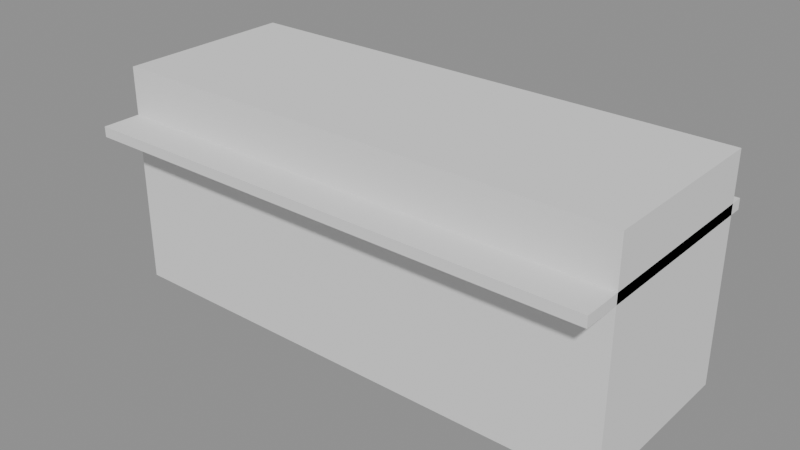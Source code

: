 # Source: p0049.blend  (saved by Blender 4.5.90; exported with 4.5.12 LTS)
import bpy
from mathutils import Matrix  # noqa: F401  (used for matrix-valued properties, if any)

bpy.ops.wm.read_factory_settings(use_empty=True)
scene = bpy.context.scene
scene.name = 'Scene'

# ---- collections
col_asset_p0049 = bpy.data.collections.new('Asset_p0049'); scene.collection.children.link(col_asset_p0049)

# ---- meshes
me_cube = bpy.data.meshes.new('Cube')
me_cube.from_pydata([(-2.0, -0.7, -0.86), (-2.0, -0.7, 0.86), (-2.0, 0.7, -0.86), (-2.0, 0.7, 0.86), (2.0, -0.7, -0.86), (2.0, -0.7, 0.86), (2.0, 0.7, -0.86), (2.0, 0.7, 0.86)], [], [(0, 1, 3, 2), (2, 3, 7, 6), (6, 7, 5, 4), (4, 5, 1, 0), (2, 6, 4, 0), (7, 3, 1, 5)])
_uv = me_cube.uv_layers.new(name='UVMap')
_uv.uv.foreach_set('vector', [0.375, 0.0, 0.625, 0.0, 0.625, 0.25, 0.375, 0.25, 0.375, 0.25, 0.625, 0.25, 0.625, 0.5, 0.375, 0.5, 0.375, 0.5, 0.625, 0.5, 0.625, 0.75, 0.375, 0.75, 0.375, 0.75, 0.625, 0.75, 0.625, 1.0, 0.375, 1.0, 0.125, 0.5, 0.375, 0.5, 0.375, 0.75, 0.125, 0.75, 0.625, 0.5, 0.875, 0.5, 0.875, 0.75, 0.625, 0.75])
me_cube.update()
me_cube_001 = bpy.data.meshes.new('Cube.001')
me_cube_001.from_pydata([(-2.0, -0.9, -0.04), (-2.0, -0.9, 0.04), (-2.0, 0.9, -0.04), (-2.0, 0.9, 0.04), (2.0, -0.9, -0.04), (2.0, -0.9, 0.04), (2.0, 0.9, -0.04), (2.0, 0.9, 0.04)], [], [(0, 1, 3, 2), (2, 3, 7, 6), (6, 7, 5, 4), (4, 5, 1, 0), (2, 6, 4, 0), (7, 3, 1, 5)])
_uv = me_cube_001.uv_layers.new(name='UVMap')
_uv.uv.foreach_set('vector', [0.375, 0.0, 0.625, 0.0, 0.625, 0.25, 0.375, 0.25, 0.375, 0.25, 0.625, 0.25, 0.625, 0.5, 0.375, 0.5, 0.375, 0.5, 0.625, 0.5, 0.625, 0.75, 0.375, 0.75, 0.375, 0.75, 0.625, 0.75, 0.625, 1.0, 0.375, 1.0, 0.125, 0.5, 0.375, 0.5, 0.375, 0.75, 0.125, 0.75, 0.625, 0.5, 0.875, 0.5, 0.875, 0.75, 0.625, 0.75])
me_cube_001.update()

# ---- objects
ob_base_isla = bpy.data.objects.new('Base_Isla', me_cube)
ob_encimera_isla = bpy.data.objects.new('Encimera_Isla', me_cube_001)

# ---- transforms, parenting, visibility, modifiers, constraints
ob_base_isla.location = (0.0, 0.1, 0.43)
ob_encimera_isla.location = (0.0, 0.0, 0.88)

# ---- collection membership
col_asset_p0049.objects.link(ob_base_isla)
col_asset_p0049.objects.link(ob_encimera_isla)

# ---- scene / render settings (as saved in the file)
scene.frame_start = 1; scene.frame_end = 250; scene.frame_set(1)
scene.render.engine = 'BLENDER_EEVEE_NEXT'
bpy.context.view_layer.update()

# ---- added for rendering (the .blend has no active camera and no usable light): camera, sun + grey world if the file has none
cam_auto = bpy.data.cameras.new('AutoCamera')
cam_auto.lens = 50.0
cam_auto.sensor_width = 36.0
cam_auto.clip_end = 1000.0
ob_auto_camera = bpy.data.objects.new('AutoCamera', cam_auto)
scene.collection.objects.link(ob_auto_camera)
ob_auto_camera.location = (4.35921, -5.23105, 3.91737)
ob_auto_camera.rotation_euler = (1.09748, -7.21219e-08, 0.694738)
scene.camera = ob_auto_camera
light_auto_sun = bpy.data.lights.new('AutoSun', 'SUN')
light_auto_sun.energy = 3.0
light_auto_sun.angle = 0.0523599
ob_auto_sun = bpy.data.objects.new('AutoSun', light_auto_sun)
scene.collection.objects.link(ob_auto_sun)
ob_auto_sun.rotation_euler = (0.872665, 0.174533, 0.523599)
if scene.world is None:
    world_auto = bpy.data.worlds.new('AutoWorld')
    world_auto.color = (0.3, 0.3, 0.3)
    scene.world = world_auto
bpy.context.view_layer.update()
